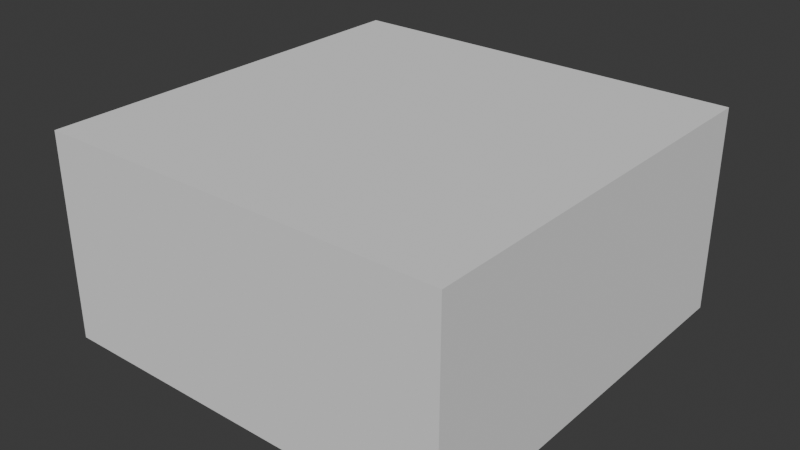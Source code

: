 # Source: tilemap_slab.blend  (saved by Blender 4.2.66; exported with 4.5.12 LTS)
import bpy
from mathutils import Matrix  # noqa: F401  (used for matrix-valued properties, if any)

bpy.ops.wm.read_factory_settings(use_empty=True)
scene = bpy.context.scene
scene.name = 'Scene'

# ---- collections
col_collection = bpy.data.collections.new('Collection'); scene.collection.children.link(col_collection)

# ---- world
world_world = bpy.data.worlds.new('World'); scene.world = world_world
world_world.use_nodes = True; world_world.node_tree.nodes.clear()
_N = world_world.node_tree.nodes; _L = world_world.node_tree.links
n0 = _N.new('ShaderNodeOutputWorld'); n0.name = 'World Output'; n0.location = (300, 300)
n1 = _N.new('ShaderNodeBackground'); n1.name = 'Background'; n1.location = (10, 300)
n1.inputs[0].default_value = (0.05088, 0.05088, 0.05088, 1.0)
_L.new(n1.outputs[0], n0.inputs[0])
n0.is_active_output = True
world_world.color = (0.05088, 0.05088, 0.05088)
world_world.use_sun_shadow = False
world_world.sun_shadow_jitter_overblur = 0.0

# ---- meshes
me_cube_001 = bpy.data.meshes.new('Cube.001')
me_cube_001.from_pydata([(-1.0, -1.0, -1.0), (-1.0, -1.0, 0.0), (-1.0, 1.0, -1.0), (-1.0, 1.0, 0.0), (1.0, -1.0, -1.0), (1.0, -1.0, 0.0), (1.0, 1.0, -1.0), (1.0, 1.0, 0.0)], [], [(0, 1, 3, 2), (2, 3, 7, 6), (6, 7, 5, 4), (4, 5, 1, 0), (2, 6, 4, 0), (7, 3, 1, 5)])
_uv = me_cube_001.uv_layers.new(name='UVMap')
_uv.uv.foreach_set('vector', [0.3334, 0.5001, 0.3334, 0.9999, 5.778e-05, 0.9999, 5.774e-05, 0.5001, 0.3334, 0.5001, 0.3334, 0.9999, 5.778e-05, 0.9999, 5.774e-05, 0.5001, 0.3334, 0.5001, 0.3334, 0.9999, 5.777e-05, 0.9999, 5.775e-05, 0.5001, 0.3334, 0.5001, 0.3334, 0.9999, 5.777e-05, 0.9999, 5.775e-05, 0.5001, 0.3334, 0.9999, 0.3334, 5.77e-05, 0.6666, 5.774e-05, 0.6666, 0.9999, 1.0, 0.0, 1.0, 1.0, 0.6667, 1.0, 0.6667, 0.0])
me_cube_001.update()

# ---- objects
ob_cube = bpy.data.objects.new('Cube', me_cube_001)

# ---- transforms, parenting, visibility, modifiers, constraints
ob_cube.location = (0.0, 0.0, 0.0)

# ---- collection membership
col_collection.objects.link(ob_cube)

# ---- scene / render settings (as saved in the file)
scene.frame_start = 1; scene.frame_end = 250; scene.frame_set(1)
scene.render.engine = 'BLENDER_EEVEE_NEXT'
scene.cycles.sampling_pattern = 'TABULATED_SOBOL'
scene.eevee.ray_tracing_options.trace_max_roughness = 0.0
bpy.context.view_layer.update()

# ---- added for rendering (the .blend has no active camera and no usable light): camera, sun
cam_auto = bpy.data.cameras.new('AutoCamera')
cam_auto.lens = 50.0
cam_auto.sensor_width = 36.0
cam_auto.clip_end = 1000.0
ob_auto_camera = bpy.data.objects.new('AutoCamera', cam_auto)
scene.collection.objects.link(ob_auto_camera)
ob_auto_camera.location = (2.77567, -3.33081, 1.72054)
ob_auto_camera.rotation_euler = (1.09748, -7.21219e-08, 0.694738)
scene.camera = ob_auto_camera
light_auto_sun = bpy.data.lights.new('AutoSun', 'SUN')
light_auto_sun.energy = 3.0
light_auto_sun.angle = 0.0523599
ob_auto_sun = bpy.data.objects.new('AutoSun', light_auto_sun)
scene.collection.objects.link(ob_auto_sun)
ob_auto_sun.rotation_euler = (0.872665, 0.174533, 0.523599)
bpy.context.view_layer.update()
